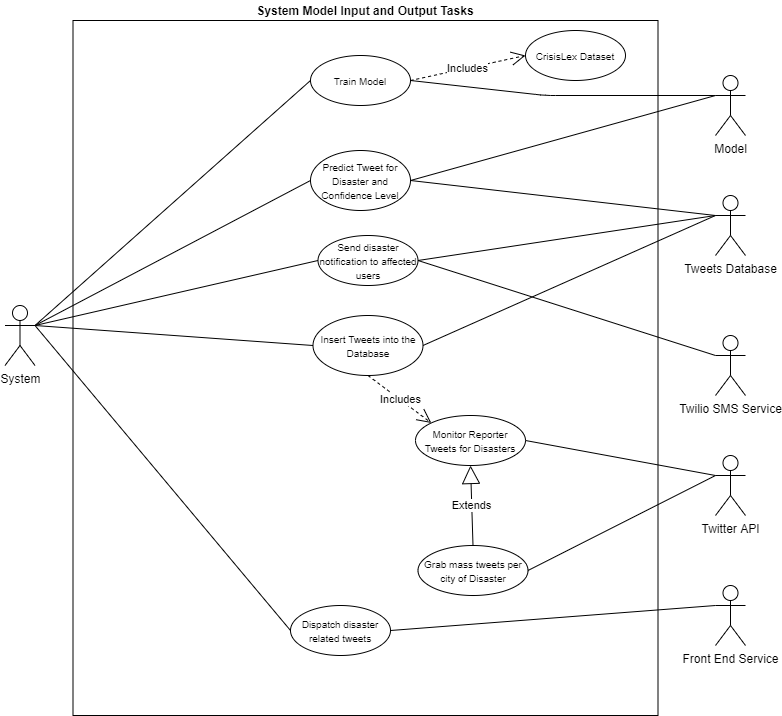

The diagram above was exported from draw.io. Its source (the exported page's mxGraphModel, read from the mxfile embedded in the PNG):
<mxGraphModel dx="2881" dy="2189" grid="1" gridSize="10" guides="1" tooltips="1" connect="1" arrows="1" fold="1" page="1" pageScale="1" pageWidth="850" pageHeight="1100" math="0" shadow="0">
  <root>
    <mxCell id="0" />
    <mxCell id="1" parent="0" />
    <mxCell id="2" value="&lt;span style=&quot;color: rgba(0 , 0 , 0 , 0) ; font-family: monospace ; font-size: 0px&quot;&gt;%3CmxGraphModel%3E%3Croot%3E%3CmxCell%20id%3D%220%22%2F%3E%3CmxCell%20id%3D%221%22%20parent%3D%220%22%2F%3E%3CmxCell%20id%3D%222%22%20value%3D%22Actor%22%20style%3D%22shape%3DumlActor%3BverticalLabelPosition%3Dbottom%3BverticalAlign%3Dtop%3Bhtml%3D1%3B%22%20vertex%3D%221%22%20parent%3D%221%22%3E%3CmxGeometry%20x%3D%22-1180%22%20y%3D%22-227%22%20width%3D%2230%22%20height%3D%2260%22%20as%3D%22geometry%22%2F%3E%3C%2FmxCell%3E%3C%2Froot%3E%3C%2FmxGraphModel%3E&lt;/span&gt;" style="rounded=0;whiteSpace=wrap;html=1;" vertex="1" parent="1">
      <mxGeometry x="107.5" y="1415" width="585" height="695" as="geometry" />
    </mxCell>
    <mxCell id="3" value="System" style="shape=umlActor;verticalLabelPosition=bottom;verticalAlign=top;html=1;" vertex="1" parent="1">
      <mxGeometry x="39.5" y="1700" width="30" height="60" as="geometry" />
    </mxCell>
    <mxCell id="4" value="&lt;span style=&quot;font-size: 10px&quot;&gt;Train Model&lt;br&gt;&lt;/span&gt;" style="ellipse;whiteSpace=wrap;html=1;" vertex="1" parent="1">
      <mxGeometry x="345" y="1450" width="100" height="50" as="geometry" />
    </mxCell>
    <mxCell id="5" value="&lt;span style=&quot;font-size: 10px&quot;&gt;Predict Tweet for Disaster and Confidence Level&lt;br&gt;&lt;/span&gt;" style="ellipse;whiteSpace=wrap;html=1;" vertex="1" parent="1">
      <mxGeometry x="345" y="1545" width="100" height="60" as="geometry" />
    </mxCell>
    <mxCell id="6" value="Model" style="shape=umlActor;verticalLabelPosition=bottom;verticalAlign=top;html=1;" vertex="1" parent="1">
      <mxGeometry x="750" y="1470" width="30" height="60" as="geometry" />
    </mxCell>
    <mxCell id="7" value="&lt;span style=&quot;font-size: 10px&quot;&gt;Monitor Reporter Tweets for Disasters&lt;br&gt;&lt;/span&gt;" style="ellipse;whiteSpace=wrap;html=1;" vertex="1" parent="1">
      <mxGeometry x="450" y="1810" width="110" height="50" as="geometry" />
    </mxCell>
    <mxCell id="8" value="&lt;span style=&quot;font-size: 10px&quot;&gt;Insert Tweets into the Database&lt;br&gt;&lt;/span&gt;" style="ellipse;whiteSpace=wrap;html=1;" vertex="1" parent="1">
      <mxGeometry x="347.5" y="1710" width="110" height="60" as="geometry" />
    </mxCell>
    <mxCell id="9" value="&lt;span style=&quot;font-size: 10px&quot;&gt;Send disaster notification to affected users&lt;br&gt;&lt;/span&gt;" style="ellipse;whiteSpace=wrap;html=1;" vertex="1" parent="1">
      <mxGeometry x="352.5" y="1630" width="100" height="50" as="geometry" />
    </mxCell>
    <mxCell id="10" value="&lt;span style=&quot;font-size: 10px&quot;&gt;Dispatch disaster related tweets&lt;br&gt;&lt;/span&gt;" style="ellipse;whiteSpace=wrap;html=1;" vertex="1" parent="1">
      <mxGeometry x="325" y="2000" width="100" height="50" as="geometry" />
    </mxCell>
    <mxCell id="11" value="" style="endArrow=none;html=1;exitX=1;exitY=0.3333333333333333;exitDx=0;exitDy=0;entryX=0;entryY=0.5;entryDx=0;entryDy=0;exitPerimeter=0;" edge="1" source="3" target="4" parent="1">
      <mxGeometry width="50" height="50" relative="1" as="geometry">
        <mxPoint x="245" y="1660" as="sourcePoint" />
        <mxPoint x="352.5" y="1720" as="targetPoint" />
        <Array as="points" />
      </mxGeometry>
    </mxCell>
    <mxCell id="12" value="" style="endArrow=none;html=1;exitX=1;exitY=0.3333333333333333;exitDx=0;exitDy=0;entryX=0;entryY=0.5;entryDx=0;entryDy=0;exitPerimeter=0;" edge="1" source="3" target="5" parent="1">
      <mxGeometry width="50" height="50" relative="1" as="geometry">
        <mxPoint x="80" y="1620" as="sourcePoint" />
        <mxPoint x="360" y="1485" as="targetPoint" />
        <Array as="points" />
      </mxGeometry>
    </mxCell>
    <mxCell id="13" value="" style="endArrow=none;html=1;exitX=1;exitY=0.3333333333333333;exitDx=0;exitDy=0;entryX=0;entryY=0.5;entryDx=0;entryDy=0;exitPerimeter=0;" edge="1" source="3" target="8" parent="1">
      <mxGeometry width="50" height="50" relative="1" as="geometry">
        <mxPoint x="100" y="1640" as="sourcePoint" />
        <mxPoint x="380" y="1505" as="targetPoint" />
        <Array as="points" />
      </mxGeometry>
    </mxCell>
    <mxCell id="14" value="" style="endArrow=none;html=1;exitX=1;exitY=0.3333333333333333;exitDx=0;exitDy=0;entryX=0;entryY=0.5;entryDx=0;entryDy=0;exitPerimeter=0;" edge="1" source="3" target="9" parent="1">
      <mxGeometry width="50" height="50" relative="1" as="geometry">
        <mxPoint x="110" y="1650" as="sourcePoint" />
        <mxPoint x="390" y="1515" as="targetPoint" />
        <Array as="points" />
      </mxGeometry>
    </mxCell>
    <mxCell id="15" value="" style="endArrow=none;html=1;exitX=1;exitY=0.3333333333333333;exitDx=0;exitDy=0;entryX=0;entryY=0.5;entryDx=0;entryDy=0;exitPerimeter=0;" edge="1" source="3" target="10" parent="1">
      <mxGeometry width="50" height="50" relative="1" as="geometry">
        <mxPoint x="120" y="1660" as="sourcePoint" />
        <mxPoint x="400" y="1525" as="targetPoint" />
        <Array as="points" />
      </mxGeometry>
    </mxCell>
    <mxCell id="16" value="" style="endArrow=none;html=1;exitX=1;exitY=0.5;exitDx=0;exitDy=0;entryX=0;entryY=0.3333333333333333;entryDx=0;entryDy=0;entryPerimeter=0;" edge="1" source="4" target="6" parent="1">
      <mxGeometry width="50" height="50" relative="1" as="geometry">
        <mxPoint x="80" y="1620" as="sourcePoint" />
        <mxPoint x="362.5" y="1475" as="targetPoint" />
        <Array as="points">
          <mxPoint x="580" y="1490" />
        </Array>
      </mxGeometry>
    </mxCell>
    <mxCell id="17" value="" style="endArrow=none;html=1;exitX=0;exitY=0.3333333333333333;exitDx=0;exitDy=0;entryX=1;entryY=0.5;entryDx=0;entryDy=0;exitPerimeter=0;" edge="1" source="6" target="5" parent="1">
      <mxGeometry width="50" height="50" relative="1" as="geometry">
        <mxPoint x="80" y="1620" as="sourcePoint" />
        <mxPoint x="362.5" y="1465" as="targetPoint" />
        <Array as="points" />
      </mxGeometry>
    </mxCell>
    <mxCell id="18" value="Twitter API" style="shape=umlActor;verticalLabelPosition=bottom;verticalAlign=top;html=1;" vertex="1" parent="1">
      <mxGeometry x="750" y="1850" width="30" height="60" as="geometry" />
    </mxCell>
    <mxCell id="19" value="Tweets Database" style="shape=umlActor;verticalLabelPosition=bottom;verticalAlign=top;html=1;" vertex="1" parent="1">
      <mxGeometry x="750" y="1590" width="30" height="60" as="geometry" />
    </mxCell>
    <mxCell id="20" value="Twilio SMS Service" style="shape=umlActor;verticalLabelPosition=bottom;verticalAlign=top;html=1;" vertex="1" parent="1">
      <mxGeometry x="750" y="1730" width="30" height="60" as="geometry" />
    </mxCell>
    <mxCell id="21" value="" style="endArrow=none;html=1;exitX=1;exitY=0.5;exitDx=0;exitDy=0;entryX=0;entryY=0.3333333333333333;entryDx=0;entryDy=0;entryPerimeter=0;" edge="1" source="7" target="18" parent="1">
      <mxGeometry width="50" height="50" relative="1" as="geometry">
        <mxPoint x="540" y="1710" as="sourcePoint" />
        <mxPoint x="590" y="1660" as="targetPoint" />
      </mxGeometry>
    </mxCell>
    <mxCell id="22" value="Includes" style="endArrow=open;endSize=12;dashed=1;html=1;entryX=0;entryY=0;entryDx=0;entryDy=0;exitX=0.5;exitY=1;exitDx=0;exitDy=0;" edge="1" source="8" target="7" parent="1">
      <mxGeometry width="160" relative="1" as="geometry">
        <mxPoint x="191" y="1730" as="sourcePoint" />
        <mxPoint x="170" y="1900" as="targetPoint" />
      </mxGeometry>
    </mxCell>
    <mxCell id="23" value="&lt;span style=&quot;font-size: 10px&quot;&gt;Grab mass tweets per city of Disaster&lt;br&gt;&lt;/span&gt;" style="ellipse;whiteSpace=wrap;html=1;" vertex="1" parent="1">
      <mxGeometry x="452.5" y="1940" width="110" height="50" as="geometry" />
    </mxCell>
    <mxCell id="24" value="Extends" style="endArrow=block;endSize=16;endFill=0;html=1;exitX=0.5;exitY=0;exitDx=0;exitDy=0;entryX=0.5;entryY=1;entryDx=0;entryDy=0;" edge="1" source="23" target="7" parent="1">
      <mxGeometry width="160" relative="1" as="geometry">
        <mxPoint x="417.14" y="1797.68" as="sourcePoint" />
        <mxPoint x="309.9953390593274" y="1840.0023304703361" as="targetPoint" />
      </mxGeometry>
    </mxCell>
    <mxCell id="25" value="" style="endArrow=none;html=1;exitX=0;exitY=0.3333333333333333;exitDx=0;exitDy=0;entryX=1;entryY=0.5;entryDx=0;entryDy=0;exitPerimeter=0;" edge="1" source="19" target="5" parent="1">
      <mxGeometry width="50" height="50" relative="1" as="geometry">
        <mxPoint x="760" y="1500" as="sourcePoint" />
        <mxPoint x="462.5" y="1540" as="targetPoint" />
        <Array as="points" />
      </mxGeometry>
    </mxCell>
    <mxCell id="26" value="" style="endArrow=none;html=1;exitX=1;exitY=0.5;exitDx=0;exitDy=0;entryX=0;entryY=0.3333333333333333;entryDx=0;entryDy=0;entryPerimeter=0;" edge="1" source="8" target="19" parent="1">
      <mxGeometry width="50" height="50" relative="1" as="geometry">
        <mxPoint x="490" y="1690" as="sourcePoint" />
        <mxPoint x="540" y="1640" as="targetPoint" />
      </mxGeometry>
    </mxCell>
    <mxCell id="27" value="" style="endArrow=none;html=1;exitX=1;exitY=0.5;exitDx=0;exitDy=0;entryX=0;entryY=0.3333333333333333;entryDx=0;entryDy=0;entryPerimeter=0;" edge="1" source="23" target="18" parent="1">
      <mxGeometry width="50" height="50" relative="1" as="geometry">
        <mxPoint x="620" y="1920" as="sourcePoint" />
        <mxPoint x="670" y="1870" as="targetPoint" />
      </mxGeometry>
    </mxCell>
    <mxCell id="28" value="" style="endArrow=none;html=1;exitX=1;exitY=0.5;exitDx=0;exitDy=0;entryX=0;entryY=0.3333333333333333;entryDx=0;entryDy=0;entryPerimeter=0;" edge="1" source="9" target="20" parent="1">
      <mxGeometry width="50" height="50" relative="1" as="geometry">
        <mxPoint x="510" y="2010" as="sourcePoint" />
        <mxPoint x="560" y="1960" as="targetPoint" />
      </mxGeometry>
    </mxCell>
    <mxCell id="29" value="Front End Service" style="shape=umlActor;verticalLabelPosition=bottom;verticalAlign=top;html=1;" vertex="1" parent="1">
      <mxGeometry x="750" y="1980" width="30" height="60" as="geometry" />
    </mxCell>
    <mxCell id="30" value="" style="endArrow=none;html=1;exitX=1;exitY=0.5;exitDx=0;exitDy=0;entryX=0;entryY=0.3333333333333333;entryDx=0;entryDy=0;entryPerimeter=0;" edge="1" source="10" target="29" parent="1">
      <mxGeometry width="50" height="50" relative="1" as="geometry">
        <mxPoint x="490" y="2030" as="sourcePoint" />
        <mxPoint x="540" y="1980" as="targetPoint" />
      </mxGeometry>
    </mxCell>
    <mxCell id="31" value="&lt;span style=&quot;font-size: 10px&quot;&gt;CrisisLex Dataset&lt;br&gt;&lt;/span&gt;" style="ellipse;whiteSpace=wrap;html=1;" vertex="1" parent="1">
      <mxGeometry x="560" y="1425" width="100" height="50" as="geometry" />
    </mxCell>
    <mxCell id="32" value="Includes" style="endArrow=open;endSize=12;dashed=1;html=1;entryX=0;entryY=0.5;entryDx=0;entryDy=0;exitX=1;exitY=0.5;exitDx=0;exitDy=0;" edge="1" source="4" target="31" parent="1">
      <mxGeometry width="160" relative="1" as="geometry">
        <mxPoint x="405" y="1705" as="sourcePoint" />
        <mxPoint x="476.1091270347397" y="1747.3223304703365" as="targetPoint" />
      </mxGeometry>
    </mxCell>
    <mxCell id="33" value="" style="endArrow=none;html=1;exitX=1;exitY=0.5;exitDx=0;exitDy=0;entryX=0;entryY=0.3333333333333333;entryDx=0;entryDy=0;entryPerimeter=0;" edge="1" source="9" target="19" parent="1">
      <mxGeometry width="50" height="50" relative="1" as="geometry">
        <mxPoint x="462.5" y="1665" as="sourcePoint" />
        <mxPoint x="760" y="1720" as="targetPoint" />
      </mxGeometry>
    </mxCell>
    <mxCell id="34" value="&lt;b&gt;System Model Input and Output Tasks&lt;/b&gt;" style="text;html=1;strokeColor=none;fillColor=none;align=center;verticalAlign=middle;whiteSpace=wrap;rounded=0;" vertex="1" parent="1">
      <mxGeometry x="110" y="1395" width="580" height="20" as="geometry" />
    </mxCell>
  </root>
</mxGraphModel>